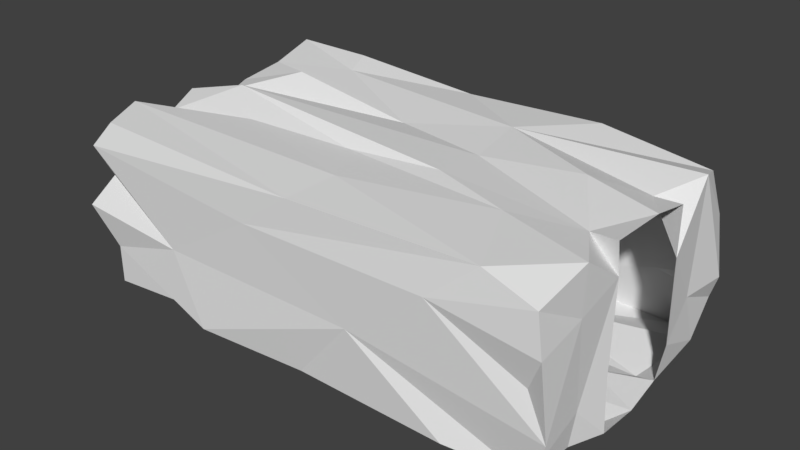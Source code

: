# Source: caveroom001.blend  (saved by Blender 2.79.0; exported with 4.5.12 LTS)
import bpy
from mathutils import Matrix  # noqa: F401  (used for matrix-valued properties, if any)

bpy.ops.wm.read_factory_settings(use_empty=True)
scene = bpy.context.scene
scene.name = 'Scene'

# ---- collections
col_collection_1 = bpy.data.collections.new('Collection 1'); scene.collection.children.link(col_collection_1)

# ---- world
world_world = bpy.data.worlds.new('World'); scene.world = world_world
world_world.color = (0.05088, 0.05088, 0.05088)
world_world.use_sun_shadow = False
world_world.sun_shadow_jitter_overblur = 0.0
world_world.cycles.sampling_method = 'MANUAL'

# ---- meshes
me_plane = bpy.data.meshes.new('Plane')
me_plane.from_pydata([(0.8396, 1.02, -0.03783), (0.7627, 0.9733, 0.3724), (0.9731, 0.9921, 0.8919), (-0.609, -0.9934, 0.5334), (-0.9728, 0.9849, 0.5746), (-1.035, -0.5255, 0.2314), (-0.9599, -0.662, 0.5004), (-0.9773, -0.9243, 0.8631), (-1.042, 0.3164, 0.634), (0.9538, -0.53, 0.008705), (0.967, -0.9499, 0.07535), (0.9739, 1.008, 0.2736), (0.9526, -0.9662, 0.6719), (0.9845, -0.9985, 1.18), (-0.951, 0.527, 1.284), (-0.9746, 0.5666, 1.003), (1.003, -0.6263, 1.298), (0.7686, -0.9617, 1.28), (0.9975, -0.6258, 0.955), (1.008, -0.3196, 1.072), (0.9718, -0.5202, 0.264), (-1.052, -1.042, 0.6425), (-0.9834, 1.01, 1.026), (-1.045, 0.9818, 1.309), (1.013, 0.9609, 0.47), (0.9872, 0.6272, 0.463), (1.01, 0.3277, 0.8947), (0.9937, 0.6688, 1.3), (-0.9804, 0.7195, 0.5488), (-1.054, 0.3515, 0.1638), (0.9892, 0.7581, 0.0765), (0.9045, 0.3689, -0.05391), (0.9935, 0.2977, 0.0249), (0.3724, 0.6158, -0.004262), (0.9374, 0.9526, 1.19), (-0.4506, -1.027, 0.04452), (0.6641, -1.022, 0.09135), (0.02844, -0.6452, 1.284), (-0.1116, -0.2748, 1.257), (0.617, -0.4184, 1.291), (0.281, -0.2339, 1.297), (0.8847, 0.3913, 1.206), (-0.0002557, -0.9922, 1.251), (-0.4346, 0.4421, -0.01516), (0.006654, -0.9455, 0.02515), (0.2991, -0.656, 0.01744), (-0.1959, -0.4329, 0.03009), (1.04, -1.002, 0.3976), (1.013, -1.02, 0.9116), (-0.4814, 1.032, 0.3706), (0.1896, 0.9629, 0.03923), (0.5177, 0.9793, 0.9172), (-0.2092, 0.9886, 0.03515), (-0.9734, 0.9763, 0.293), (-0.6077, 1.015, 0.9341), (-0.9808, -0.9502, 0.03178), (-0.9608, 0.1692, 0.03275), (-0.9283, -0.9652, 1.288), (-1.013, -0.186, 1.258), (-0.9593, -0.4354, 1.197), (-1.003, -0.7859, 1.221), (-1.018, -0.6547, 1.304), (-0.9588, -0.9753, 0.3392), (-0.8323, 0.7335, -0.04381), (-1.02, 0.5406, 0.04784), (0.2403, 0.5793, 1.284), (0.4696, 1.003, 1.275), (-0.1295, 0.9853, 1.232), (-0.6925, 0.9626, 1.314), (-0.2077, -1.005, 0.9714), (0.2466, -0.9889, 0.5345), (-1.006, -1.023, 1.105), (0.5787, -1.007, 0.9894), (-1.008, -0.06768, 0.04414), (-0.2766, -0.1679, -0.04379), (0.3034, -0.3246, -0.05112), (0.7902, 0.1683, 0.02285), (-0.2098, 0.2611, 0.02823), (-0.1306, 0.2792, 1.241), (0.698, 0.2004, 1.32), (1.01, 0.3282, 1.248), (0.919, -0.3135, -0.04517), (1.007, -0.001327, -0.009437), (-0.9559, 0.1616, 0.552), (-0.9713, 0.2053, 0.9408), (-1.03, -0.2628, 0.6686), (-0.9752, -0.1971, 0.3187), (1.009, -0.3115, 0.01627), (-1.019, -0.2913, 0.01843), (-0.9294, 0.07285, 1.217), (-0.9986, 0.2724, 1.197), (-0.761, -0.1126, 1.367), (0.2808, 0.1354, 1.259), (0.9978, 0.08896, 1.279), (0.8756, -0.2645, 1.247), (1.006, -0.3294, 0.4059), (-0.8942, -0.5644, -0.02974), (-0.5736, -0.3279, 1.265), (-0.6483, -0.8877, 0.03146), (-0.6451, 0.7447, 1.275), (-0.6854, 0.2142, -0.01632), (-0.6973, 0.3361, 1.361), (-0.9601, -0.2452, 1.104), (0.6162, -0.1566, 0.04209), (-0.7281, -0.3723, 0.01066), (1.014, 0.328, 0.2861), (-1.003, 0.9966, 0.1246), (0.518, -0.9094, -0.00333), (-0.8333, 0.9664, -0.002468), (1.001, -0.3327, 1.295)], [], [(0, 30, 11), (1, 11, 24), (1, 0, 11), (3, 62, 21), (7, 3, 21), (7, 71, 3), (4, 22, 28), (69, 42, 17, 72), (6, 86, 85), (5, 86, 6), (6, 85, 59), (6, 7, 21), (84, 15, 90), (8, 84, 83), (9, 107, 10), (20, 87, 9), (9, 45, 107), (2, 27, 34), (48, 47, 12), (13, 72, 17), (15, 22, 23), (94, 19, 16), (17, 39, 16), (47, 48, 18), (48, 13, 18), (68, 99, 23), (26, 41, 27), (27, 24, 25), (25, 11, 30), (24, 11, 25), (105, 26, 25), (8, 29, 28), (28, 106, 53), (28, 15, 8), (43, 77, 33), (50, 43, 33), (50, 63, 43), (34, 51, 2), (38, 39, 37), (38, 97, 91), (37, 97, 38), (26, 80, 41), (42, 37, 17), (100, 77, 43), (77, 76, 31), (77, 31, 33), (46, 96, 44), (46, 104, 96), (10, 70, 47), (47, 72, 12), (12, 72, 48), (70, 72, 47), (4, 49, 54), (50, 51, 49), (51, 66, 54), (108, 49, 106), (100, 64, 56), (100, 43, 64), (62, 98, 55), (62, 35, 98), (64, 29, 56), (64, 43, 63), (106, 63, 108), (106, 28, 64), (54, 66, 67), (68, 54, 67), (65, 34, 27), (66, 65, 67), (65, 41, 79), (65, 78, 99), (78, 14, 99), (101, 14, 78), (99, 68, 67), (70, 10, 36), (70, 3, 69), (70, 35, 3), (14, 101, 90), (86, 88, 73), (100, 56, 73), (104, 74, 77), (74, 75, 103), (76, 77, 74), (65, 79, 92), (81, 87, 82), (103, 81, 82), (82, 32, 76), (86, 73, 83), (56, 29, 83), (86, 5, 88), (74, 104, 46), (75, 9, 103), (75, 74, 46), (88, 5, 96), (96, 104, 88), (58, 89, 91), (101, 78, 89), (94, 40, 92), (78, 91, 89), (94, 79, 93), (41, 80, 93), (79, 94, 92), (2, 1, 24), (1, 2, 51), (4, 28, 53), (6, 62, 5), (5, 62, 55), (6, 21, 62), (7, 6, 59), (8, 83, 29), (8, 15, 84), (9, 10, 20), (9, 87, 81), (31, 76, 32), (13, 48, 72), (14, 23, 99), (14, 15, 23), (109, 19, 94), (39, 94, 16), (16, 18, 13), (16, 19, 18), (17, 16, 13), (18, 19, 20), (19, 95, 20), (20, 95, 87), (20, 10, 18), (18, 10, 47), (10, 107, 36), (7, 60, 71), (23, 22, 68), (27, 25, 26), (27, 2, 24), (25, 30, 105), (28, 22, 15), (30, 33, 31), (31, 32, 30), (32, 105, 30), (30, 0, 33), (33, 0, 50), (50, 52, 63), (63, 52, 108), (34, 66, 51), (44, 36, 107), (44, 70, 36), (44, 98, 35), (37, 61, 97), (39, 17, 37), (42, 61, 37), (39, 40, 94), (40, 39, 38), (42, 57, 61), (59, 61, 60, 7), (42, 69, 71), (45, 46, 44), (96, 98, 44), (44, 107, 45), (45, 75, 46), (49, 52, 50), (50, 1, 51), (51, 54, 49), (50, 0, 1), (52, 49, 108), (106, 49, 53), (4, 53, 49), (4, 54, 22), (54, 68, 22), (55, 98, 96), (55, 96, 5), (57, 71, 60), (42, 71, 57), (58, 91, 59), (59, 91, 97), (58, 59, 102), (61, 59, 97), (60, 61, 57), (64, 28, 29), (63, 106, 64), (65, 66, 34), (65, 27, 41), (65, 99, 67), (35, 62, 3), (70, 44, 35), (69, 3, 71), (69, 72, 70), (14, 90, 15), (77, 100, 104), (104, 100, 73), (104, 73, 88), (74, 103, 76), (78, 65, 92), (76, 103, 82), (83, 85, 86), (83, 73, 56), (83, 84, 85), (84, 102, 85), (84, 89, 102), (102, 59, 85), (81, 103, 9), (75, 45, 9), (89, 84, 90), (90, 101, 89), (89, 58, 102), (91, 78, 92), (92, 40, 91), (40, 38, 91), (79, 41, 93), (93, 109, 94)])
me_plane.use_remesh_preserve_volume = False
me_plane.use_remesh_preserve_attributes = False
me_plane.use_mirror_vertex_groups = False
me_plane.update()

# ---- objects
ob_plane = bpy.data.objects.new('Plane', me_plane)

# ---- transforms, parenting, visibility, modifiers, constraints
ob_plane.location = (-1.548, 0.5563, 0.0)
ob_plane.scale = (1.574, 0.9425, 0.8771)
ob_plane.lineart.crease_threshold = 0.0

# ---- collection membership
col_collection_1.objects.link(ob_plane)

# ---- scene / render settings (as saved in the file)
scene.frame_start = 1; scene.frame_end = 250; scene.frame_set(1)
scene.render.engine = 'BLENDER_EEVEE_NEXT'
scene.render.resolution_percentage = 50
scene.render.dither_intensity = 0.0
scene.cycles.use_denoising = False
scene.cycles.samples = 128
scene.cycles.sampling_pattern = 'TABULATED_SOBOL'
scene.cycles.use_adaptive_sampling = False
scene.cycles.use_light_tree = False
scene.cycles.blur_glossy = 0.0
scene.cycles.sample_clamp_indirect = 0.0
scene.view_settings.view_transform = 'Standard'
bpy.context.view_layer.update()

# ---- added for rendering (the .blend has no active camera and no usable light): camera, sun
cam_auto = bpy.data.cameras.new('AutoCamera')
cam_auto.lens = 50.0
cam_auto.sensor_width = 36.0
cam_auto.clip_end = 1000.0
ob_auto_camera = bpy.data.objects.new('AutoCamera', cam_auto)
scene.collection.objects.link(ob_auto_camera)
ob_auto_camera.location = (2.1687, -3.92205, 3.55808)
ob_auto_camera.rotation_euler = (1.09748, -7.21219e-08, 0.694738)
scene.camera = ob_auto_camera
light_auto_sun = bpy.data.lights.new('AutoSun', 'SUN')
light_auto_sun.energy = 3.0
light_auto_sun.angle = 0.0523599
ob_auto_sun = bpy.data.objects.new('AutoSun', light_auto_sun)
scene.collection.objects.link(ob_auto_sun)
ob_auto_sun.rotation_euler = (0.872665, 0.174533, 0.523599)
bpy.context.view_layer.update()
